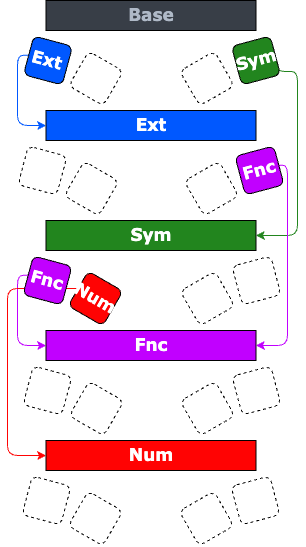

The diagram above was exported from draw.io. Its source (the exported page's mxGraphModel, read from the mxfile embedded in the PNG):
<mxGraphModel dx="1195" dy="643" grid="1" gridSize="10" guides="1" tooltips="1" connect="1" arrows="1" fold="1" page="1" pageScale="1" pageWidth="850" pageHeight="1100" math="0" shadow="0">
  <root>
    <mxCell id="0" />
    <mxCell id="1" parent="0" />
    <mxCell id="yyqq4TZEhLMmtB-CYNYD-311" style="edgeStyle=orthogonalEdgeStyle;rounded=1;orthogonalLoop=1;jettySize=auto;html=1;entryX=0;entryY=0.5;entryDx=0;entryDy=0;exitX=0;exitY=0.5;exitDx=0;exitDy=0;strokeColor=#0058FF;" edge="1" parent="1" source="yyqq4TZEhLMmtB-CYNYD-19" target="yyqq4TZEhLMmtB-CYNYD-114">
      <mxGeometry relative="1" as="geometry">
        <Array as="points">
          <mxPoint x="280" y="245" />
          <mxPoint x="280" y="315" />
        </Array>
      </mxGeometry>
    </mxCell>
    <mxCell id="yyqq4TZEhLMmtB-CYNYD-19" value="Ext" style="whiteSpace=wrap;html=1;aspect=fixed;rotation=15;fontSize=17;fontFamily=Verdana;fontStyle=1;fillColor=#0058ff;strokeColor=#000000;fontColor=#ffffff;rounded=1;" vertex="1" parent="1">
      <mxGeometry x="290.5" y="230" width="40" height="40" as="geometry" />
    </mxCell>
    <mxCell id="yyqq4TZEhLMmtB-CYNYD-332" style="edgeStyle=orthogonalEdgeStyle;rounded=1;orthogonalLoop=1;jettySize=auto;html=1;entryX=1;entryY=0.5;entryDx=0;entryDy=0;exitX=1;exitY=0.5;exitDx=0;exitDy=0;strokeColor=#22851e;" edge="1" parent="1" source="yyqq4TZEhLMmtB-CYNYD-40" target="yyqq4TZEhLMmtB-CYNYD-78">
      <mxGeometry relative="1" as="geometry">
        <Array as="points">
          <mxPoint x="538" y="261" />
          <mxPoint x="560" y="261" />
          <mxPoint x="560" y="425" />
        </Array>
      </mxGeometry>
    </mxCell>
    <mxCell id="yyqq4TZEhLMmtB-CYNYD-40" value="Sym" style="whiteSpace=wrap;html=1;aspect=fixed;rotation=-15;fontSize=17;fontFamily=Verdana;fontStyle=1;fillColor=#22851e;strokeColor=#000000;fontColor=#ffffff;rounded=1;" vertex="1" parent="1">
      <mxGeometry x="498.5" y="230" width="40" height="40" as="geometry" />
    </mxCell>
    <mxCell id="yyqq4TZEhLMmtB-CYNYD-41" value="&lt;b&gt;Base&lt;/b&gt;" style="rounded=0;whiteSpace=wrap;html=1;fontFamily=Verdana;fontSize=17;fontColor=#AFB9C7;fillColor=#383E47;strokeColor=#000000;" vertex="1" parent="1">
      <mxGeometry x="308.5" y="190" width="210" height="30" as="geometry" />
    </mxCell>
    <mxCell id="yyqq4TZEhLMmtB-CYNYD-78" value="&lt;b&gt;Sym&lt;/b&gt;" style="rounded=0;whiteSpace=wrap;html=1;fontFamily=Verdana;fontSize=17;fillColor=#22851e;strokeColor=#000000;fontStyle=0;fontColor=#ffffff;" vertex="1" parent="1">
      <mxGeometry x="308.5" y="410" width="210" height="30" as="geometry" />
    </mxCell>
    <mxCell id="yyqq4TZEhLMmtB-CYNYD-114" value="Ext" style="rounded=0;whiteSpace=wrap;html=1;fontFamily=Verdana;fontSize=17;fontStyle=1;fillColor=#0058ff;strokeColor=#000000;fontColor=#ffffff;" vertex="1" parent="1">
      <mxGeometry x="308.5" y="300" width="210" height="30" as="geometry" />
    </mxCell>
    <mxCell id="yyqq4TZEhLMmtB-CYNYD-312" style="edgeStyle=orthogonalEdgeStyle;rounded=1;orthogonalLoop=1;jettySize=auto;html=1;entryX=1;entryY=0.5;entryDx=0;entryDy=0;exitX=1;exitY=0.5;exitDx=0;exitDy=0;strokeColor=#C100FF;" edge="1" parent="1" source="yyqq4TZEhLMmtB-CYNYD-287" target="yyqq4TZEhLMmtB-CYNYD-301">
      <mxGeometry relative="1" as="geometry">
        <Array as="points">
          <mxPoint x="550" y="355" />
          <mxPoint x="550" y="535" />
        </Array>
      </mxGeometry>
    </mxCell>
    <mxCell id="yyqq4TZEhLMmtB-CYNYD-287" value="Fnc" style="whiteSpace=wrap;html=1;aspect=fixed;rotation=-15;fontSize=17;fontFamily=Verdana;fontStyle=1;fillColor=#c100ff;strokeColor=#000000;fontColor=#ffffff;rounded=1;" vertex="1" parent="1">
      <mxGeometry x="502" y="340" width="40" height="40" as="geometry" />
    </mxCell>
    <mxCell id="yyqq4TZEhLMmtB-CYNYD-314" style="edgeStyle=orthogonalEdgeStyle;rounded=1;orthogonalLoop=1;jettySize=auto;html=1;entryX=0;entryY=0.5;entryDx=0;entryDy=0;exitX=0;exitY=0.5;exitDx=0;exitDy=0;strokeColor=#C100FF;" edge="1" parent="1" source="yyqq4TZEhLMmtB-CYNYD-294" target="yyqq4TZEhLMmtB-CYNYD-301">
      <mxGeometry relative="1" as="geometry">
        <Array as="points">
          <mxPoint x="280" y="465" />
          <mxPoint x="280" y="535" />
        </Array>
      </mxGeometry>
    </mxCell>
    <mxCell id="yyqq4TZEhLMmtB-CYNYD-315" style="edgeStyle=orthogonalEdgeStyle;rounded=1;orthogonalLoop=1;jettySize=auto;html=1;entryX=0;entryY=0.5;entryDx=0;entryDy=0;exitX=0;exitY=0.5;exitDx=0;exitDy=0;strokeColor=#ff0303;" edge="1" parent="1" source="yyqq4TZEhLMmtB-CYNYD-295" target="yyqq4TZEhLMmtB-CYNYD-306">
      <mxGeometry relative="1" as="geometry">
        <Array as="points">
          <mxPoint x="270" y="478" />
          <mxPoint x="270" y="645" />
        </Array>
      </mxGeometry>
    </mxCell>
    <mxCell id="yyqq4TZEhLMmtB-CYNYD-295" value="&lt;font color=&quot;#ffffff&quot; style=&quot;font-size: 17px;&quot;&gt;Num&lt;/font&gt;" style="whiteSpace=wrap;html=1;aspect=fixed;rotation=30;fontSize=17;fontFamily=Verdana;fontStyle=1;fontColor=#AFB9C7;fillColor=#ff0303;rounded=1;strokeColor=#000000;" vertex="1" parent="1">
      <mxGeometry x="338" y="468" width="40" height="40" as="geometry" />
    </mxCell>
    <mxCell id="yyqq4TZEhLMmtB-CYNYD-301" value="&lt;b&gt;Fnc&lt;/b&gt;" style="rounded=0;whiteSpace=wrap;html=1;fontFamily=Verdana;fontSize=17;fillColor=#c100ff;strokeColor=#000000;fontStyle=0;fontColor=#ffffff;" vertex="1" parent="1">
      <mxGeometry x="308.5" y="520" width="210" height="30" as="geometry" />
    </mxCell>
    <mxCell id="yyqq4TZEhLMmtB-CYNYD-306" value="&lt;b&gt;Num&lt;/b&gt;" style="rounded=0;whiteSpace=wrap;html=1;fontFamily=Verdana;fontSize=17;fillColor=#ff0303;strokeColor=#000000;fontStyle=0;fontColor=#ffffff;" vertex="1" parent="1">
      <mxGeometry x="308.5" y="630" width="210" height="30" as="geometry" />
    </mxCell>
    <mxCell id="yyqq4TZEhLMmtB-CYNYD-294" value="Fnc" style="whiteSpace=wrap;html=1;aspect=fixed;rotation=15;fontSize=17;fontFamily=Verdana;fontStyle=1;fillColor=#C100FF;strokeColor=#000000;fontColor=#ffffff;rounded=1;" vertex="1" parent="1">
      <mxGeometry x="290" y="450" width="40" height="40" as="geometry" />
    </mxCell>
    <mxCell id="yyqq4TZEhLMmtB-CYNYD-316" value="" style="whiteSpace=wrap;html=1;aspect=fixed;rotation=15;fontSize=17;fontFamily=Verdana;fontStyle=1;fontColor=#333333;fillColor=none;strokeColor=#000000;rounded=1;shadow=0;dashed=1;glass=0;sketch=0;" vertex="1" parent="1">
      <mxGeometry x="290" y="560" width="40" height="40" as="geometry" />
    </mxCell>
    <mxCell id="yyqq4TZEhLMmtB-CYNYD-317" value="" style="whiteSpace=wrap;html=1;aspect=fixed;rotation=30;fontSize=17;fontFamily=Verdana;fontStyle=1;fontColor=#333333;fillColor=none;strokeColor=#000000;rounded=1;shadow=0;dashed=1;glass=0;sketch=0;" vertex="1" parent="1">
      <mxGeometry x="334" y="358" width="40" height="40" as="geometry" />
    </mxCell>
    <mxCell id="yyqq4TZEhLMmtB-CYNYD-318" value="" style="whiteSpace=wrap;html=1;aspect=fixed;rotation=15;fontSize=17;fontFamily=Verdana;fontStyle=1;fontColor=#333333;fillColor=none;strokeColor=#000000;rounded=1;shadow=0;dashed=1;glass=0;sketch=0;" vertex="1" parent="1">
      <mxGeometry x="289" y="670" width="40" height="40" as="geometry" />
    </mxCell>
    <mxCell id="yyqq4TZEhLMmtB-CYNYD-319" value="" style="whiteSpace=wrap;html=1;aspect=fixed;rotation=15;fontSize=17;fontFamily=Verdana;fontStyle=1;fontColor=#333333;fillColor=none;strokeColor=#000000;rounded=1;shadow=0;dashed=1;glass=0;sketch=0;" vertex="1" parent="1">
      <mxGeometry x="285" y="340" width="40" height="40" as="geometry" />
    </mxCell>
    <mxCell id="yyqq4TZEhLMmtB-CYNYD-320" value="" style="whiteSpace=wrap;html=1;aspect=fixed;rotation=30;fontSize=17;fontFamily=Verdana;fontStyle=1;fontColor=#333333;fillColor=none;strokeColor=#000000;rounded=1;shadow=0;dashed=1;glass=0;sketch=0;" vertex="1" parent="1">
      <mxGeometry x="339" y="578" width="40" height="40" as="geometry" />
    </mxCell>
    <mxCell id="yyqq4TZEhLMmtB-CYNYD-321" value="" style="whiteSpace=wrap;html=1;aspect=fixed;rotation=30;fontSize=17;fontFamily=Verdana;fontStyle=1;fontColor=#333333;fillColor=none;strokeColor=#000000;rounded=1;shadow=0;dashed=1;glass=0;sketch=0;" vertex="1" parent="1">
      <mxGeometry x="338" y="688" width="40" height="40" as="geometry" />
    </mxCell>
    <mxCell id="yyqq4TZEhLMmtB-CYNYD-322" value="" style="whiteSpace=wrap;html=1;aspect=fixed;rotation=-15;fontSize=17;fontFamily=Verdana;fontStyle=1;fontColor=#333333;fillColor=none;strokeColor=#000000;rounded=1;shadow=0;dashed=1;glass=0;sketch=0;" vertex="1" parent="1">
      <mxGeometry x="498" y="670" width="40" height="40" as="geometry" />
    </mxCell>
    <mxCell id="yyqq4TZEhLMmtB-CYNYD-323" value="" style="whiteSpace=wrap;html=1;aspect=fixed;rotation=-15;fontSize=17;fontFamily=Verdana;fontStyle=1;fontColor=#333333;fillColor=none;strokeColor=#000000;rounded=1;shadow=0;dashed=1;glass=0;sketch=0;" vertex="1" parent="1">
      <mxGeometry x="499" y="560" width="40" height="40" as="geometry" />
    </mxCell>
    <mxCell id="yyqq4TZEhLMmtB-CYNYD-324" value="" style="whiteSpace=wrap;html=1;aspect=fixed;rotation=-15;fontSize=17;fontFamily=Verdana;fontStyle=1;fontColor=#333333;fillColor=none;strokeColor=#000000;rounded=1;shadow=0;dashed=1;glass=0;sketch=0;" vertex="1" parent="1">
      <mxGeometry x="499" y="450" width="40" height="40" as="geometry" />
    </mxCell>
    <mxCell id="yyqq4TZEhLMmtB-CYNYD-325" value="" style="whiteSpace=wrap;html=1;aspect=fixed;rotation=-30;fontSize=17;fontFamily=Verdana;fontStyle=1;fontColor=#333333;fillColor=none;strokeColor=#000000;rounded=1;shadow=0;dashed=1;glass=0;sketch=0;" vertex="1" parent="1">
      <mxGeometry x="449" y="688" width="40" height="40" as="geometry" />
    </mxCell>
    <mxCell id="yyqq4TZEhLMmtB-CYNYD-326" value="" style="whiteSpace=wrap;html=1;aspect=fixed;rotation=-30;fontSize=17;fontFamily=Verdana;fontStyle=1;fontColor=#333333;fillColor=none;strokeColor=#000000;rounded=1;shadow=0;dashed=1;glass=0;sketch=0;" vertex="1" parent="1">
      <mxGeometry x="450" y="578" width="40" height="40" as="geometry" />
    </mxCell>
    <mxCell id="yyqq4TZEhLMmtB-CYNYD-327" value="" style="whiteSpace=wrap;html=1;aspect=fixed;rotation=-30;fontSize=17;fontFamily=Verdana;fontStyle=1;fontColor=#333333;fillColor=none;strokeColor=#000000;rounded=1;shadow=0;dashed=1;glass=0;sketch=0;" vertex="1" parent="1">
      <mxGeometry x="450" y="468" width="40" height="40" as="geometry" />
    </mxCell>
    <mxCell id="yyqq4TZEhLMmtB-CYNYD-328" value="" style="whiteSpace=wrap;html=1;aspect=fixed;rotation=-30;fontSize=17;fontFamily=Verdana;fontStyle=1;fontColor=#333333;fillColor=none;strokeColor=#000000;rounded=1;shadow=0;dashed=1;glass=0;sketch=0;" vertex="1" parent="1">
      <mxGeometry x="454" y="358" width="40" height="40" as="geometry" />
    </mxCell>
    <mxCell id="yyqq4TZEhLMmtB-CYNYD-329" value="" style="whiteSpace=wrap;html=1;aspect=fixed;rotation=-30;fontSize=17;fontFamily=Verdana;fontStyle=1;fontColor=#333333;fillColor=none;strokeColor=#000000;rounded=1;shadow=0;dashed=1;glass=0;sketch=0;" vertex="1" parent="1">
      <mxGeometry x="449.5" y="248" width="40" height="40" as="geometry" />
    </mxCell>
    <mxCell id="yyqq4TZEhLMmtB-CYNYD-331" value="" style="whiteSpace=wrap;html=1;aspect=fixed;rotation=30;fontSize=17;fontFamily=Verdana;fontStyle=1;fontColor=#333333;fillColor=none;strokeColor=#000000;rounded=1;shadow=0;dashed=1;glass=0;sketch=0;" vertex="1" parent="1">
      <mxGeometry x="338.5" y="248" width="40" height="40" as="geometry" />
    </mxCell>
  </root>
</mxGraphModel>